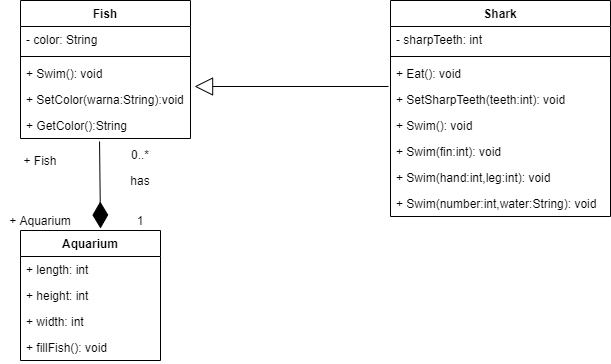

The diagram above was exported from draw.io. Its source (the exported page's mxGraphModel, read from the mxfile embedded in the PNG):
<mxGraphModel dx="902" dy="482" grid="1" gridSize="10" guides="1" tooltips="1" connect="1" arrows="1" fold="1" page="1" pageScale="1" pageWidth="827" pageHeight="1169" math="0" shadow="0">
  <root>
    <mxCell id="WIyWlLk6GJQsqaUBKTNV-0" />
    <mxCell id="WIyWlLk6GJQsqaUBKTNV-1" parent="WIyWlLk6GJQsqaUBKTNV-0" />
    <mxCell id="DU2kE3NsjcJ4sQmz3hxr-4" value="Fish" style="swimlane;fontStyle=1;align=center;verticalAlign=top;childLayout=stackLayout;horizontal=1;startSize=26;horizontalStack=0;resizeParent=1;resizeParentMax=0;resizeLast=0;collapsible=1;marginBottom=0;" vertex="1" parent="WIyWlLk6GJQsqaUBKTNV-1">
      <mxGeometry x="150" y="120" width="170" height="138" as="geometry" />
    </mxCell>
    <mxCell id="DU2kE3NsjcJ4sQmz3hxr-5" value="- color: String" style="text;strokeColor=none;fillColor=none;align=left;verticalAlign=top;spacingLeft=4;spacingRight=4;overflow=hidden;rotatable=0;points=[[0,0.5],[1,0.5]];portConstraint=eastwest;" vertex="1" parent="DU2kE3NsjcJ4sQmz3hxr-4">
      <mxGeometry y="26" width="170" height="26" as="geometry" />
    </mxCell>
    <mxCell id="DU2kE3NsjcJ4sQmz3hxr-6" value="" style="line;strokeWidth=1;fillColor=none;align=left;verticalAlign=middle;spacingTop=-1;spacingLeft=3;spacingRight=3;rotatable=0;labelPosition=right;points=[];portConstraint=eastwest;" vertex="1" parent="DU2kE3NsjcJ4sQmz3hxr-4">
      <mxGeometry y="52" width="170" height="8" as="geometry" />
    </mxCell>
    <mxCell id="DU2kE3NsjcJ4sQmz3hxr-7" value="+ Swim(): void" style="text;strokeColor=none;fillColor=none;align=left;verticalAlign=top;spacingLeft=4;spacingRight=4;overflow=hidden;rotatable=0;points=[[0,0.5],[1,0.5]];portConstraint=eastwest;" vertex="1" parent="DU2kE3NsjcJ4sQmz3hxr-4">
      <mxGeometry y="60" width="170" height="26" as="geometry" />
    </mxCell>
    <mxCell id="DU2kE3NsjcJ4sQmz3hxr-8" value="+ SetColor(warna:String):void" style="text;strokeColor=none;fillColor=none;align=left;verticalAlign=top;spacingLeft=4;spacingRight=4;overflow=hidden;rotatable=0;points=[[0,0.5],[1,0.5]];portConstraint=eastwest;" vertex="1" parent="DU2kE3NsjcJ4sQmz3hxr-4">
      <mxGeometry y="86" width="170" height="26" as="geometry" />
    </mxCell>
    <mxCell id="DU2kE3NsjcJ4sQmz3hxr-9" value="+ GetColor():String" style="text;strokeColor=none;fillColor=none;align=left;verticalAlign=top;spacingLeft=4;spacingRight=4;overflow=hidden;rotatable=0;points=[[0,0.5],[1,0.5]];portConstraint=eastwest;" vertex="1" parent="DU2kE3NsjcJ4sQmz3hxr-4">
      <mxGeometry y="112" width="170" height="26" as="geometry" />
    </mxCell>
    <mxCell id="DU2kE3NsjcJ4sQmz3hxr-10" value="Shark" style="swimlane;fontStyle=1;align=center;verticalAlign=top;childLayout=stackLayout;horizontal=1;startSize=26;horizontalStack=0;resizeParent=1;resizeParentMax=0;resizeLast=0;collapsible=1;marginBottom=0;" vertex="1" parent="WIyWlLk6GJQsqaUBKTNV-1">
      <mxGeometry x="520" y="120" width="220" height="216" as="geometry" />
    </mxCell>
    <mxCell id="DU2kE3NsjcJ4sQmz3hxr-11" value="- sharpTeeth: int" style="text;strokeColor=none;fillColor=none;align=left;verticalAlign=top;spacingLeft=4;spacingRight=4;overflow=hidden;rotatable=0;points=[[0,0.5],[1,0.5]];portConstraint=eastwest;" vertex="1" parent="DU2kE3NsjcJ4sQmz3hxr-10">
      <mxGeometry y="26" width="220" height="26" as="geometry" />
    </mxCell>
    <mxCell id="DU2kE3NsjcJ4sQmz3hxr-12" value="" style="line;strokeWidth=1;fillColor=none;align=left;verticalAlign=middle;spacingTop=-1;spacingLeft=3;spacingRight=3;rotatable=0;labelPosition=right;points=[];portConstraint=eastwest;" vertex="1" parent="DU2kE3NsjcJ4sQmz3hxr-10">
      <mxGeometry y="52" width="220" height="8" as="geometry" />
    </mxCell>
    <mxCell id="DU2kE3NsjcJ4sQmz3hxr-13" value="+ Eat(): void" style="text;strokeColor=none;fillColor=none;align=left;verticalAlign=top;spacingLeft=4;spacingRight=4;overflow=hidden;rotatable=0;points=[[0,0.5],[1,0.5]];portConstraint=eastwest;" vertex="1" parent="DU2kE3NsjcJ4sQmz3hxr-10">
      <mxGeometry y="60" width="220" height="26" as="geometry" />
    </mxCell>
    <mxCell id="DU2kE3NsjcJ4sQmz3hxr-14" value="+ SetSharpTeeth(teeth:int): void" style="text;strokeColor=none;fillColor=none;align=left;verticalAlign=top;spacingLeft=4;spacingRight=4;overflow=hidden;rotatable=0;points=[[0,0.5],[1,0.5]];portConstraint=eastwest;" vertex="1" parent="DU2kE3NsjcJ4sQmz3hxr-10">
      <mxGeometry y="86" width="220" height="26" as="geometry" />
    </mxCell>
    <mxCell id="DU2kE3NsjcJ4sQmz3hxr-15" value="+ Swim(): void" style="text;strokeColor=none;fillColor=none;align=left;verticalAlign=top;spacingLeft=4;spacingRight=4;overflow=hidden;rotatable=0;points=[[0,0.5],[1,0.5]];portConstraint=eastwest;" vertex="1" parent="DU2kE3NsjcJ4sQmz3hxr-10">
      <mxGeometry y="112" width="220" height="26" as="geometry" />
    </mxCell>
    <mxCell id="DU2kE3NsjcJ4sQmz3hxr-18" value="+ Swim(fin:int): void" style="text;strokeColor=none;fillColor=none;align=left;verticalAlign=top;spacingLeft=4;spacingRight=4;overflow=hidden;rotatable=0;points=[[0,0.5],[1,0.5]];portConstraint=eastwest;" vertex="1" parent="DU2kE3NsjcJ4sQmz3hxr-10">
      <mxGeometry y="138" width="220" height="26" as="geometry" />
    </mxCell>
    <mxCell id="DU2kE3NsjcJ4sQmz3hxr-17" value="+ Swim(hand:int,leg:int): void" style="text;strokeColor=none;fillColor=none;align=left;verticalAlign=top;spacingLeft=4;spacingRight=4;overflow=hidden;rotatable=0;points=[[0,0.5],[1,0.5]];portConstraint=eastwest;" vertex="1" parent="DU2kE3NsjcJ4sQmz3hxr-10">
      <mxGeometry y="164" width="220" height="26" as="geometry" />
    </mxCell>
    <mxCell id="DU2kE3NsjcJ4sQmz3hxr-19" value="+ Swim(number:int,water:String): void" style="text;strokeColor=none;fillColor=none;align=left;verticalAlign=top;spacingLeft=4;spacingRight=4;overflow=hidden;rotatable=0;points=[[0,0.5],[1,0.5]];portConstraint=eastwest;" vertex="1" parent="DU2kE3NsjcJ4sQmz3hxr-10">
      <mxGeometry y="190" width="220" height="26" as="geometry" />
    </mxCell>
    <mxCell id="DU2kE3NsjcJ4sQmz3hxr-25" value="Aquarium" style="swimlane;fontStyle=1;childLayout=stackLayout;horizontal=1;startSize=26;fillColor=none;horizontalStack=0;resizeParent=1;resizeParentMax=0;resizeLast=0;collapsible=1;marginBottom=0;" vertex="1" parent="WIyWlLk6GJQsqaUBKTNV-1">
      <mxGeometry x="150" y="350" width="140" height="130" as="geometry" />
    </mxCell>
    <mxCell id="DU2kE3NsjcJ4sQmz3hxr-26" value="+ length: int" style="text;strokeColor=none;fillColor=none;align=left;verticalAlign=top;spacingLeft=4;spacingRight=4;overflow=hidden;rotatable=0;points=[[0,0.5],[1,0.5]];portConstraint=eastwest;" vertex="1" parent="DU2kE3NsjcJ4sQmz3hxr-25">
      <mxGeometry y="26" width="140" height="26" as="geometry" />
    </mxCell>
    <mxCell id="DU2kE3NsjcJ4sQmz3hxr-27" value="+ height: int" style="text;strokeColor=none;fillColor=none;align=left;verticalAlign=top;spacingLeft=4;spacingRight=4;overflow=hidden;rotatable=0;points=[[0,0.5],[1,0.5]];portConstraint=eastwest;" vertex="1" parent="DU2kE3NsjcJ4sQmz3hxr-25">
      <mxGeometry y="52" width="140" height="26" as="geometry" />
    </mxCell>
    <mxCell id="DU2kE3NsjcJ4sQmz3hxr-28" value="+ width: int" style="text;strokeColor=none;fillColor=none;align=left;verticalAlign=top;spacingLeft=4;spacingRight=4;overflow=hidden;rotatable=0;points=[[0,0.5],[1,0.5]];portConstraint=eastwest;" vertex="1" parent="DU2kE3NsjcJ4sQmz3hxr-25">
      <mxGeometry y="78" width="140" height="26" as="geometry" />
    </mxCell>
    <mxCell id="DU2kE3NsjcJ4sQmz3hxr-29" value="+ fillFish(): void" style="text;strokeColor=none;fillColor=none;align=left;verticalAlign=top;spacingLeft=4;spacingRight=4;overflow=hidden;rotatable=0;points=[[0,0.5],[1,0.5]];portConstraint=eastwest;" vertex="1" parent="DU2kE3NsjcJ4sQmz3hxr-25">
      <mxGeometry y="104" width="140" height="26" as="geometry" />
    </mxCell>
    <mxCell id="DU2kE3NsjcJ4sQmz3hxr-31" value="" style="endArrow=block;endSize=16;endFill=0;html=1;entryX=1.024;entryY=0;entryDx=0;entryDy=0;entryPerimeter=0;" edge="1" parent="WIyWlLk6GJQsqaUBKTNV-1" target="DU2kE3NsjcJ4sQmz3hxr-8">
      <mxGeometry width="160" relative="1" as="geometry">
        <mxPoint x="518" y="206" as="sourcePoint" />
        <mxPoint x="490" y="250" as="targetPoint" />
      </mxGeometry>
    </mxCell>
    <mxCell id="DU2kE3NsjcJ4sQmz3hxr-32" value="" style="endArrow=diamondThin;endFill=1;endSize=24;html=1;exitX=0.465;exitY=1.115;exitDx=0;exitDy=0;exitPerimeter=0;" edge="1" parent="WIyWlLk6GJQsqaUBKTNV-1" source="DU2kE3NsjcJ4sQmz3hxr-9">
      <mxGeometry width="160" relative="1" as="geometry">
        <mxPoint x="160" y="310" as="sourcePoint" />
        <mxPoint x="230" y="348" as="targetPoint" />
      </mxGeometry>
    </mxCell>
    <mxCell id="DU2kE3NsjcJ4sQmz3hxr-33" value="+ Aquarium" style="text;html=1;strokeColor=none;fillColor=none;align=center;verticalAlign=middle;whiteSpace=wrap;rounded=0;" vertex="1" parent="WIyWlLk6GJQsqaUBKTNV-1">
      <mxGeometry x="130" y="330" width="80" height="20" as="geometry" />
    </mxCell>
    <mxCell id="DU2kE3NsjcJ4sQmz3hxr-34" value="+ Fish" style="text;html=1;strokeColor=none;fillColor=none;align=center;verticalAlign=middle;whiteSpace=wrap;rounded=0;" vertex="1" parent="WIyWlLk6GJQsqaUBKTNV-1">
      <mxGeometry x="150" y="270" width="40" height="20" as="geometry" />
    </mxCell>
    <mxCell id="DU2kE3NsjcJ4sQmz3hxr-35" value="has" style="text;html=1;strokeColor=none;fillColor=none;align=center;verticalAlign=middle;whiteSpace=wrap;rounded=0;" vertex="1" parent="WIyWlLk6GJQsqaUBKTNV-1">
      <mxGeometry x="250" y="290" width="40" height="20" as="geometry" />
    </mxCell>
    <mxCell id="DU2kE3NsjcJ4sQmz3hxr-36" value="1" style="text;html=1;strokeColor=none;fillColor=none;align=center;verticalAlign=middle;whiteSpace=wrap;rounded=0;" vertex="1" parent="WIyWlLk6GJQsqaUBKTNV-1">
      <mxGeometry x="250" y="330" width="40" height="20" as="geometry" />
    </mxCell>
    <mxCell id="DU2kE3NsjcJ4sQmz3hxr-37" value="0..*" style="text;html=1;strokeColor=none;fillColor=none;align=center;verticalAlign=middle;whiteSpace=wrap;rounded=0;" vertex="1" parent="WIyWlLk6GJQsqaUBKTNV-1">
      <mxGeometry x="250" y="264" width="40" height="20" as="geometry" />
    </mxCell>
  </root>
</mxGraphModel>